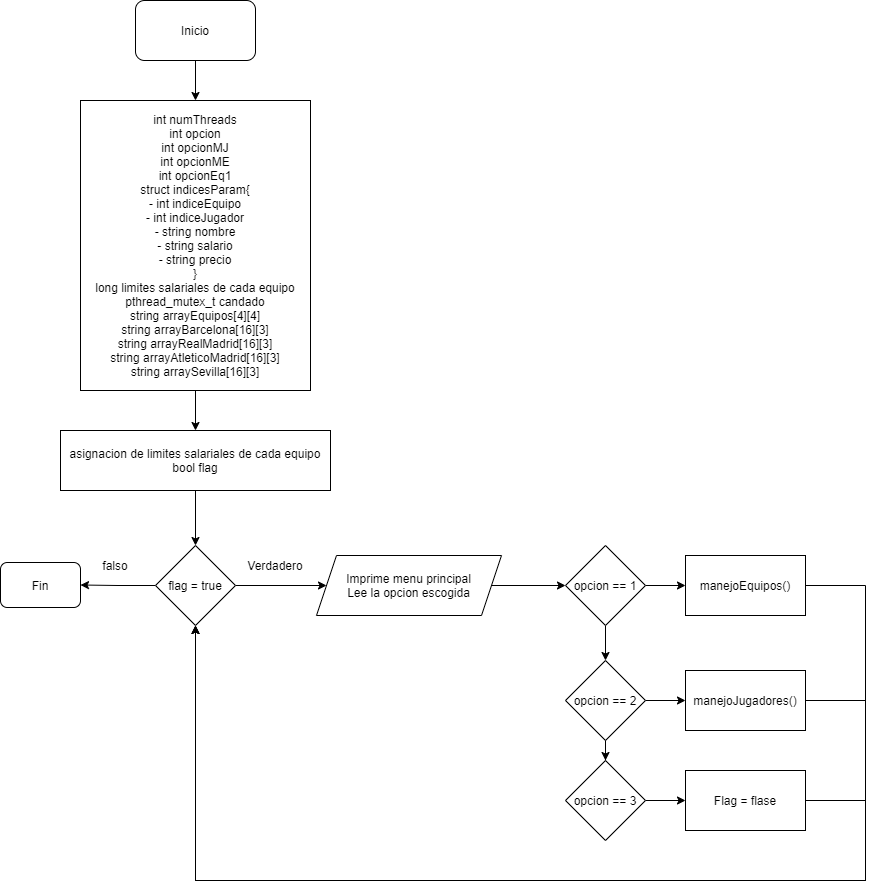

The diagram above was exported from draw.io. Its source (the exported page's mxGraphModel, read from the mxfile embedded in the PNG):
<mxGraphModel dx="1053" dy="487" grid="1" gridSize="10" guides="1" tooltips="1" connect="1" arrows="1" fold="1" page="1" pageScale="1" pageWidth="827" pageHeight="1169" math="0" shadow="0">
  <root>
    <mxCell id="0" />
    <mxCell id="1" parent="0" />
    <mxCell id="Dixa-PCLW7QpcGj0-DXl-3" style="edgeStyle=orthogonalEdgeStyle;rounded=0;orthogonalLoop=1;jettySize=auto;html=1;entryX=0.5;entryY=0;entryDx=0;entryDy=0;" edge="1" parent="1" source="Dixa-PCLW7QpcGj0-DXl-1" target="Dixa-PCLW7QpcGj0-DXl-2">
      <mxGeometry relative="1" as="geometry" />
    </mxCell>
    <mxCell id="Dixa-PCLW7QpcGj0-DXl-1" value="Inicio" style="rounded=1;whiteSpace=wrap;html=1;" vertex="1" parent="1">
      <mxGeometry x="140" width="120" height="60" as="geometry" />
    </mxCell>
    <mxCell id="Dixa-PCLW7QpcGj0-DXl-5" style="edgeStyle=orthogonalEdgeStyle;rounded=0;orthogonalLoop=1;jettySize=auto;html=1;entryX=0.5;entryY=0;entryDx=0;entryDy=0;" edge="1" parent="1" source="Dixa-PCLW7QpcGj0-DXl-2" target="Dixa-PCLW7QpcGj0-DXl-4">
      <mxGeometry relative="1" as="geometry" />
    </mxCell>
    <mxCell id="Dixa-PCLW7QpcGj0-DXl-2" value="int numThreads&lt;br&gt;int opcion&lt;br&gt;int opcionMJ&lt;br&gt;int opcionME&lt;br&gt;int opcionEq1&lt;br&gt;struct indicesParam{&lt;br&gt;- int indiceEquipo&lt;br&gt;- int indiceJugador&lt;br&gt;- string nombre&lt;br&gt;- string salario&lt;br&gt;- string precio&lt;br&gt;}&lt;br&gt;long limites salariales de cada equipo&lt;br&gt;pthread_mutex_t candado&lt;br&gt;string arrayEquipos[4][4]&lt;br&gt;string arrayBarcelona[16][3]&lt;br&gt;string arrayRealMadrid[16][3]&lt;br&gt;string arrayAtleticoMadrid[16][3]&lt;br&gt;string arraySevilla[16][3]" style="rounded=0;whiteSpace=wrap;html=1;" vertex="1" parent="1">
      <mxGeometry x="85" y="100" width="230" height="290" as="geometry" />
    </mxCell>
    <mxCell id="Dixa-PCLW7QpcGj0-DXl-10" style="edgeStyle=orthogonalEdgeStyle;rounded=0;orthogonalLoop=1;jettySize=auto;html=1;entryX=0.5;entryY=0;entryDx=0;entryDy=0;" edge="1" parent="1" source="Dixa-PCLW7QpcGj0-DXl-4" target="Dixa-PCLW7QpcGj0-DXl-6">
      <mxGeometry relative="1" as="geometry" />
    </mxCell>
    <mxCell id="Dixa-PCLW7QpcGj0-DXl-4" value="asignacion de limites salariales de cada equipo&lt;br&gt;bool flag" style="rounded=0;whiteSpace=wrap;html=1;" vertex="1" parent="1">
      <mxGeometry x="65" y="430" width="270" height="60" as="geometry" />
    </mxCell>
    <mxCell id="Dixa-PCLW7QpcGj0-DXl-9" style="edgeStyle=orthogonalEdgeStyle;rounded=0;orthogonalLoop=1;jettySize=auto;html=1;entryX=0;entryY=0.5;entryDx=0;entryDy=0;" edge="1" parent="1" source="Dixa-PCLW7QpcGj0-DXl-6" target="Dixa-PCLW7QpcGj0-DXl-8">
      <mxGeometry relative="1" as="geometry" />
    </mxCell>
    <mxCell id="Dixa-PCLW7QpcGj0-DXl-30" style="edgeStyle=orthogonalEdgeStyle;rounded=0;orthogonalLoop=1;jettySize=auto;html=1;entryX=1;entryY=0.5;entryDx=0;entryDy=0;" edge="1" parent="1" source="Dixa-PCLW7QpcGj0-DXl-6" target="Dixa-PCLW7QpcGj0-DXl-29">
      <mxGeometry relative="1" as="geometry" />
    </mxCell>
    <mxCell id="Dixa-PCLW7QpcGj0-DXl-6" value="flag = true" style="rhombus;whiteSpace=wrap;html=1;" vertex="1" parent="1">
      <mxGeometry x="160" y="545" width="80" height="80" as="geometry" />
    </mxCell>
    <mxCell id="Dixa-PCLW7QpcGj0-DXl-13" style="edgeStyle=orthogonalEdgeStyle;rounded=0;orthogonalLoop=1;jettySize=auto;html=1;entryX=0;entryY=0.5;entryDx=0;entryDy=0;" edge="1" parent="1" source="Dixa-PCLW7QpcGj0-DXl-8" target="Dixa-PCLW7QpcGj0-DXl-12">
      <mxGeometry relative="1" as="geometry" />
    </mxCell>
    <mxCell id="Dixa-PCLW7QpcGj0-DXl-8" value="Imprime menu principal&lt;br&gt;Lee la opcion escogida" style="shape=parallelogram;perimeter=parallelogramPerimeter;whiteSpace=wrap;html=1;fixedSize=1;" vertex="1" parent="1">
      <mxGeometry x="321" y="555" width="185" height="60" as="geometry" />
    </mxCell>
    <mxCell id="Dixa-PCLW7QpcGj0-DXl-11" value="Verdadero" style="text;html=1;strokeColor=none;fillColor=none;align=center;verticalAlign=middle;whiteSpace=wrap;rounded=0;" vertex="1" parent="1">
      <mxGeometry x="260" y="555" width="40" height="20" as="geometry" />
    </mxCell>
    <mxCell id="Dixa-PCLW7QpcGj0-DXl-15" style="edgeStyle=orthogonalEdgeStyle;rounded=0;orthogonalLoop=1;jettySize=auto;html=1;entryX=0;entryY=0.5;entryDx=0;entryDy=0;" edge="1" parent="1" source="Dixa-PCLW7QpcGj0-DXl-12" target="Dixa-PCLW7QpcGj0-DXl-14">
      <mxGeometry relative="1" as="geometry" />
    </mxCell>
    <mxCell id="Dixa-PCLW7QpcGj0-DXl-20" style="edgeStyle=orthogonalEdgeStyle;rounded=0;orthogonalLoop=1;jettySize=auto;html=1;entryX=0.5;entryY=0;entryDx=0;entryDy=0;" edge="1" parent="1" source="Dixa-PCLW7QpcGj0-DXl-12" target="Dixa-PCLW7QpcGj0-DXl-16">
      <mxGeometry relative="1" as="geometry" />
    </mxCell>
    <mxCell id="Dixa-PCLW7QpcGj0-DXl-12" value="opcion == 1" style="rhombus;whiteSpace=wrap;html=1;" vertex="1" parent="1">
      <mxGeometry x="570" y="545" width="80" height="80" as="geometry" />
    </mxCell>
    <mxCell id="Dixa-PCLW7QpcGj0-DXl-25" style="edgeStyle=orthogonalEdgeStyle;rounded=0;orthogonalLoop=1;jettySize=auto;html=1;entryX=0.5;entryY=1;entryDx=0;entryDy=0;" edge="1" parent="1" source="Dixa-PCLW7QpcGj0-DXl-14" target="Dixa-PCLW7QpcGj0-DXl-6">
      <mxGeometry relative="1" as="geometry">
        <Array as="points">
          <mxPoint x="870" y="585" />
          <mxPoint x="870" y="880" />
          <mxPoint x="200" y="880" />
        </Array>
      </mxGeometry>
    </mxCell>
    <mxCell id="Dixa-PCLW7QpcGj0-DXl-14" value="manejoEquipos()" style="rounded=0;whiteSpace=wrap;html=1;" vertex="1" parent="1">
      <mxGeometry x="690" y="555" width="120" height="60" as="geometry" />
    </mxCell>
    <mxCell id="Dixa-PCLW7QpcGj0-DXl-19" style="edgeStyle=orthogonalEdgeStyle;rounded=0;orthogonalLoop=1;jettySize=auto;html=1;entryX=0;entryY=0.5;entryDx=0;entryDy=0;" edge="1" parent="1" source="Dixa-PCLW7QpcGj0-DXl-16" target="Dixa-PCLW7QpcGj0-DXl-18">
      <mxGeometry relative="1" as="geometry" />
    </mxCell>
    <mxCell id="Dixa-PCLW7QpcGj0-DXl-22" style="edgeStyle=orthogonalEdgeStyle;rounded=0;orthogonalLoop=1;jettySize=auto;html=1;" edge="1" parent="1" source="Dixa-PCLW7QpcGj0-DXl-16" target="Dixa-PCLW7QpcGj0-DXl-21">
      <mxGeometry relative="1" as="geometry" />
    </mxCell>
    <mxCell id="Dixa-PCLW7QpcGj0-DXl-16" value="opcion == 2" style="rhombus;whiteSpace=wrap;html=1;" vertex="1" parent="1">
      <mxGeometry x="570" y="660" width="80" height="80" as="geometry" />
    </mxCell>
    <mxCell id="Dixa-PCLW7QpcGj0-DXl-28" style="edgeStyle=orthogonalEdgeStyle;rounded=0;orthogonalLoop=1;jettySize=auto;html=1;entryX=0.5;entryY=1;entryDx=0;entryDy=0;" edge="1" parent="1" source="Dixa-PCLW7QpcGj0-DXl-18" target="Dixa-PCLW7QpcGj0-DXl-6">
      <mxGeometry relative="1" as="geometry">
        <Array as="points">
          <mxPoint x="870" y="700" />
          <mxPoint x="870" y="880" />
          <mxPoint x="200" y="880" />
        </Array>
      </mxGeometry>
    </mxCell>
    <mxCell id="Dixa-PCLW7QpcGj0-DXl-18" value="manejoJugadores()" style="rounded=0;whiteSpace=wrap;html=1;" vertex="1" parent="1">
      <mxGeometry x="690" y="670" width="120" height="60" as="geometry" />
    </mxCell>
    <mxCell id="Dixa-PCLW7QpcGj0-DXl-24" style="edgeStyle=orthogonalEdgeStyle;rounded=0;orthogonalLoop=1;jettySize=auto;html=1;" edge="1" parent="1" source="Dixa-PCLW7QpcGj0-DXl-21" target="Dixa-PCLW7QpcGj0-DXl-23">
      <mxGeometry relative="1" as="geometry" />
    </mxCell>
    <mxCell id="Dixa-PCLW7QpcGj0-DXl-21" value="opcion == 3" style="rhombus;whiteSpace=wrap;html=1;" vertex="1" parent="1">
      <mxGeometry x="570" y="760" width="80" height="80" as="geometry" />
    </mxCell>
    <mxCell id="Dixa-PCLW7QpcGj0-DXl-27" style="edgeStyle=orthogonalEdgeStyle;rounded=0;orthogonalLoop=1;jettySize=auto;html=1;entryX=0.5;entryY=1;entryDx=0;entryDy=0;" edge="1" parent="1" source="Dixa-PCLW7QpcGj0-DXl-23" target="Dixa-PCLW7QpcGj0-DXl-6">
      <mxGeometry relative="1" as="geometry">
        <Array as="points">
          <mxPoint x="870" y="800" />
          <mxPoint x="870" y="880" />
          <mxPoint x="200" y="880" />
        </Array>
      </mxGeometry>
    </mxCell>
    <mxCell id="Dixa-PCLW7QpcGj0-DXl-23" value="Flag = flase" style="rounded=0;whiteSpace=wrap;html=1;" vertex="1" parent="1">
      <mxGeometry x="690" y="770" width="120" height="60" as="geometry" />
    </mxCell>
    <mxCell id="Dixa-PCLW7QpcGj0-DXl-29" value="Fin" style="rounded=1;whiteSpace=wrap;html=1;" vertex="1" parent="1">
      <mxGeometry x="5" y="562" width="80" height="45" as="geometry" />
    </mxCell>
    <mxCell id="Dixa-PCLW7QpcGj0-DXl-31" value="falso" style="text;html=1;strokeColor=none;fillColor=none;align=center;verticalAlign=middle;whiteSpace=wrap;rounded=0;" vertex="1" parent="1">
      <mxGeometry x="100" y="555" width="40" height="20" as="geometry" />
    </mxCell>
  </root>
</mxGraphModel>